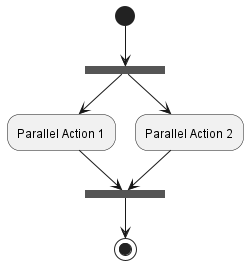

The diagram above was rendered by PlantUML. Its source (embedded in the PNG):
@startuml

(*) --> ===B1===
===B1=== --> "Parallel Action 1"
===B1=== --> "Parallel Action 2"

"Parallel Action 1" --> ===B2===
"Parallel Action 2" --> ===B2===

===B2=== --> (*)

@enduml